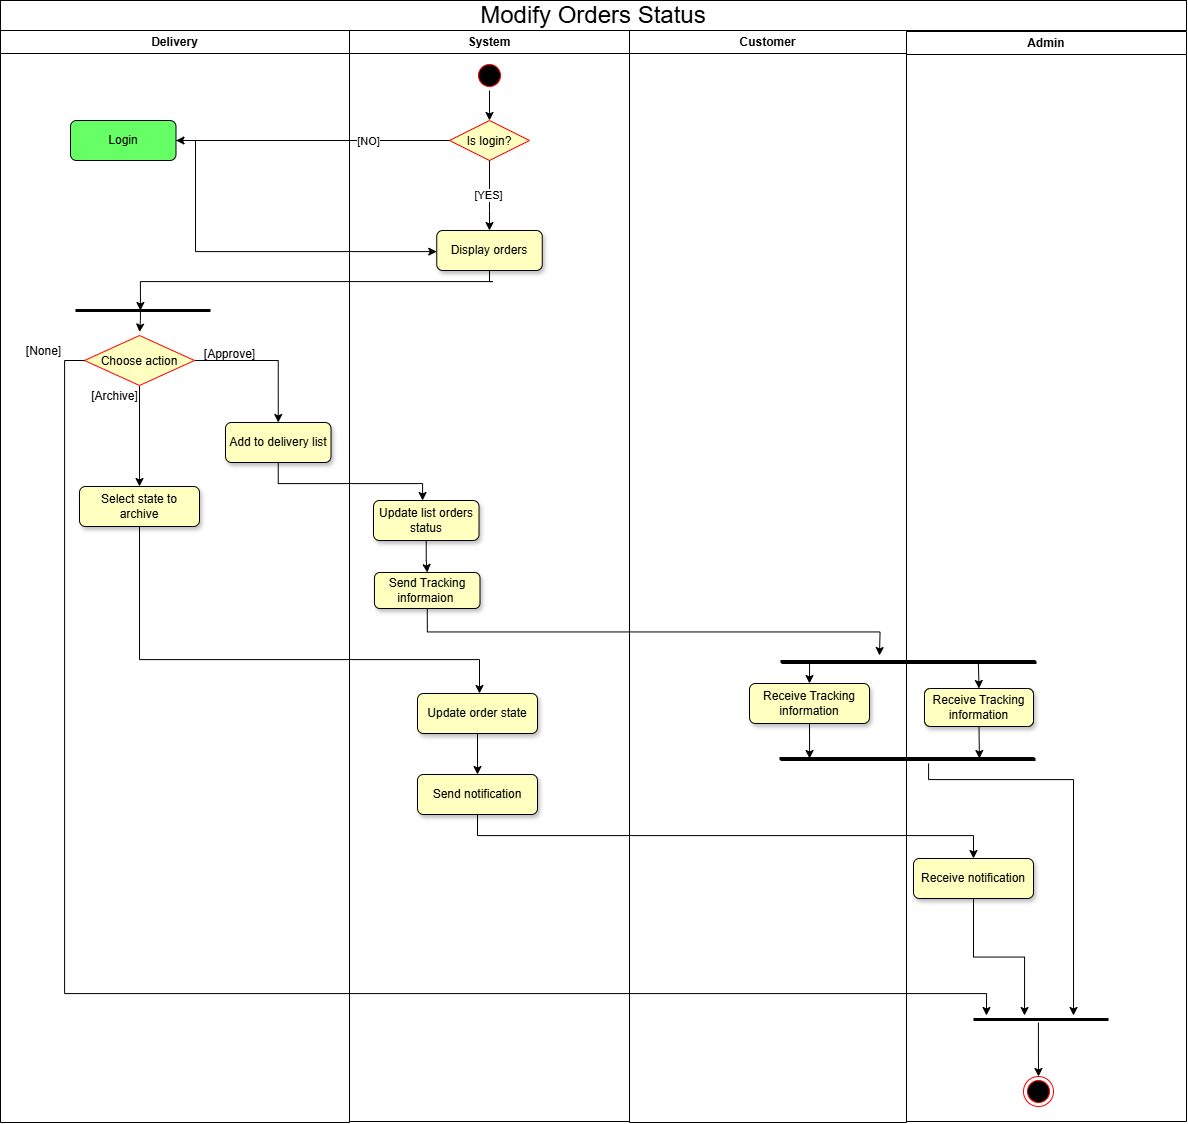

The diagram above was exported from draw.io. Its source (the exported page's mxGraphModel, read from the mxfile embedded in the PNG):
<mxGraphModel dx="-269" dy="1124" grid="0" gridSize="1" guides="1" tooltips="1" connect="1" arrows="1" fold="1" page="0" pageScale="1" pageWidth="413" pageHeight="291" background="none" math="0" shadow="0">
  <root>
    <mxCell id="0" />
    <mxCell id="1" parent="0" />
    <mxCell id="-r_qg4FtMJnu3XkmjTHc-1" value="Delivery" style="swimlane;whiteSpace=wrap;fillColor=#FFFFFF;" parent="1" vertex="1">
      <mxGeometry x="1466" y="172" width="349" height="1092" as="geometry" />
    </mxCell>
    <mxCell id="-r_qg4FtMJnu3XkmjTHc-2" style="edgeStyle=orthogonalEdgeStyle;rounded=0;orthogonalLoop=1;jettySize=auto;html=1;exitX=0.481;exitY=0.5;exitDx=0;exitDy=0;exitPerimeter=0;entryX=0.501;entryY=-0.069;entryDx=0;entryDy=0;entryPerimeter=0;fillColor=#FFFFC0;" parent="-r_qg4FtMJnu3XkmjTHc-1" source="-r_qg4FtMJnu3XkmjTHc-3" target="-r_qg4FtMJnu3XkmjTHc-4" edge="1">
      <mxGeometry relative="1" as="geometry">
        <mxPoint x="139.9142857142856" y="333" as="targetPoint" />
        <mxPoint x="140" y="290" as="sourcePoint" />
        <Array as="points">
          <mxPoint x="140" y="290" />
          <mxPoint x="140" y="290" />
        </Array>
      </mxGeometry>
    </mxCell>
    <mxCell id="-r_qg4FtMJnu3XkmjTHc-3" value="" style="line;strokeWidth=3;fillColor=#FFFFC0;align=left;verticalAlign=middle;spacingTop=-1;spacingLeft=3;spacingRight=3;rotatable=0;labelPosition=right;points=[];portConstraint=eastwest;strokeColor=inherit;" parent="-r_qg4FtMJnu3XkmjTHc-1" vertex="1">
      <mxGeometry x="75" y="276" width="135" height="8" as="geometry" />
    </mxCell>
    <mxCell id="-r_qg4FtMJnu3XkmjTHc-7" value="&lt;span style=&quot;text-wrap-mode: nowrap;&quot;&gt;Login&lt;/span&gt;" style="rounded=1;whiteSpace=wrap;html=1;fillColor=#66FF66;" parent="-r_qg4FtMJnu3XkmjTHc-1" vertex="1">
      <mxGeometry x="70" y="90" width="105.5" height="40" as="geometry" />
    </mxCell>
    <mxCell id="CW1NCr3fORPswm1vjvVJ-5" style="edgeStyle=orthogonalEdgeStyle;rounded=0;orthogonalLoop=1;jettySize=auto;html=1;entryX=0.5;entryY=0;entryDx=0;entryDy=0;" parent="-r_qg4FtMJnu3XkmjTHc-1" source="-r_qg4FtMJnu3XkmjTHc-4" target="-r_qg4FtMJnu3XkmjTHc-6" edge="1">
      <mxGeometry relative="1" as="geometry" />
    </mxCell>
    <mxCell id="CW1NCr3fORPswm1vjvVJ-9" style="edgeStyle=orthogonalEdgeStyle;rounded=0;orthogonalLoop=1;jettySize=auto;html=1;entryX=0.5;entryY=0;entryDx=0;entryDy=0;" parent="-r_qg4FtMJnu3XkmjTHc-1" source="-r_qg4FtMJnu3XkmjTHc-4" target="ajTk26jlBCTTUkcFX-hW-12" edge="1">
      <mxGeometry relative="1" as="geometry">
        <mxPoint x="139" y="447" as="targetPoint" />
      </mxGeometry>
    </mxCell>
    <mxCell id="-r_qg4FtMJnu3XkmjTHc-4" value="Choose action" style="rhombus;fillColor=#FFFFC0;strokeColor=#ff0000;" parent="-r_qg4FtMJnu3XkmjTHc-1" vertex="1">
      <mxGeometry x="84" y="305" width="110" height="50" as="geometry" />
    </mxCell>
    <mxCell id="-r_qg4FtMJnu3XkmjTHc-6" value="Add to delivery list" style="rounded=1;whiteSpace=wrap;html=1;fillColor=#FFFFC0;shadow=1;" parent="-r_qg4FtMJnu3XkmjTHc-1" vertex="1">
      <mxGeometry x="225" y="392" width="105.5" height="40" as="geometry" />
    </mxCell>
    <mxCell id="-r_qg4FtMJnu3XkmjTHc-10" style="edgeStyle=orthogonalEdgeStyle;rounded=0;orthogonalLoop=1;jettySize=auto;html=1;fillColor=#FFFFC0;" parent="-r_qg4FtMJnu3XkmjTHc-1" source="-r_qg4FtMJnu3XkmjTHc-11" target="-r_qg4FtMJnu3XkmjTHc-12" edge="1">
      <mxGeometry relative="1" as="geometry" />
    </mxCell>
    <mxCell id="-r_qg4FtMJnu3XkmjTHc-11" value="Update list orders status" style="rounded=1;whiteSpace=wrap;html=1;fillColor=#FFFFC0;shadow=1;" parent="-r_qg4FtMJnu3XkmjTHc-1" vertex="1">
      <mxGeometry x="373" y="470" width="105.5" height="40" as="geometry" />
    </mxCell>
    <mxCell id="-r_qg4FtMJnu3XkmjTHc-12" value="Send Tracking informaion&amp;nbsp;" style="rounded=1;whiteSpace=wrap;html=1;fillColor=#FFFFC0;shadow=1;" parent="-r_qg4FtMJnu3XkmjTHc-1" vertex="1">
      <mxGeometry x="374" y="542" width="105.5" height="36" as="geometry" />
    </mxCell>
    <mxCell id="-r_qg4FtMJnu3XkmjTHc-18" style="edgeStyle=orthogonalEdgeStyle;rounded=0;orthogonalLoop=1;jettySize=auto;html=1;exitX=0.5;exitY=1;exitDx=0;exitDy=0;fillColor=#FFFFC0;" parent="-r_qg4FtMJnu3XkmjTHc-1" source="-r_qg4FtMJnu3XkmjTHc-6" target="-r_qg4FtMJnu3XkmjTHc-11" edge="1">
      <mxGeometry relative="1" as="geometry">
        <Array as="points">
          <mxPoint x="278" y="453" />
          <mxPoint x="422" y="453" />
        </Array>
        <mxPoint x="139" y="477" as="sourcePoint" />
      </mxGeometry>
    </mxCell>
    <mxCell id="CW1NCr3fORPswm1vjvVJ-7" value="[Approve]" style="text;html=1;align=center;verticalAlign=middle;resizable=0;points=[];autosize=1;strokeColor=none;fillColor=none;" parent="-r_qg4FtMJnu3XkmjTHc-1" vertex="1">
      <mxGeometry x="194" y="310" width="70" height="27" as="geometry" />
    </mxCell>
    <mxCell id="CW1NCr3fORPswm1vjvVJ-8" value="[None]" style="text;html=1;align=center;verticalAlign=middle;resizable=0;points=[];autosize=1;strokeColor=none;fillColor=none;" parent="-r_qg4FtMJnu3XkmjTHc-1" vertex="1">
      <mxGeometry x="16" y="308" width="54" height="27" as="geometry" />
    </mxCell>
    <mxCell id="CW1NCr3fORPswm1vjvVJ-10" value="[Archive]" style="text;html=1;align=center;verticalAlign=middle;resizable=0;points=[];autosize=1;strokeColor=none;fillColor=none;" parent="-r_qg4FtMJnu3XkmjTHc-1" vertex="1">
      <mxGeometry x="81" y="353" width="66" height="27" as="geometry" />
    </mxCell>
    <mxCell id="ajTk26jlBCTTUkcFX-hW-12" value="Select state to archive" style="rounded=1;whiteSpace=wrap;html=1;fillColor=#FFFFC0;shadow=1;" parent="-r_qg4FtMJnu3XkmjTHc-1" vertex="1">
      <mxGeometry x="79" y="456" width="120" height="40" as="geometry" />
    </mxCell>
    <mxCell id="-r_qg4FtMJnu3XkmjTHc-8" value="System" style="swimlane;whiteSpace=wrap;fillColor=#FFFFFF;" parent="1" vertex="1">
      <mxGeometry x="1815" y="172" width="280" height="1091" as="geometry" />
    </mxCell>
    <mxCell id="-r_qg4FtMJnu3XkmjTHc-9" value="Display orders" style="rounded=1;whiteSpace=wrap;html=1;fillColor=#FFFFC0;shadow=1;" parent="-r_qg4FtMJnu3XkmjTHc-8" vertex="1">
      <mxGeometry x="87.25" y="200" width="105.5" height="40" as="geometry" />
    </mxCell>
    <mxCell id="-r_qg4FtMJnu3XkmjTHc-13" value="" style="edgeStyle=orthogonalEdgeStyle;rounded=0;orthogonalLoop=1;jettySize=auto;html=1;fillColor=#FFFFC0;" parent="-r_qg4FtMJnu3XkmjTHc-8" source="-r_qg4FtMJnu3XkmjTHc-14" target="-r_qg4FtMJnu3XkmjTHc-15" edge="1">
      <mxGeometry relative="1" as="geometry" />
    </mxCell>
    <mxCell id="-r_qg4FtMJnu3XkmjTHc-14" value="" style="ellipse;shape=startState;fillColor=#000000;strokeColor=#ff0000;" parent="-r_qg4FtMJnu3XkmjTHc-8" vertex="1">
      <mxGeometry x="125" y="30" width="30" height="30" as="geometry" />
    </mxCell>
    <mxCell id="-r_qg4FtMJnu3XkmjTHc-15" value="Is login?" style="rhombus;fillColor=#FFFFC0;strokeColor=#ff0000;" parent="-r_qg4FtMJnu3XkmjTHc-8" vertex="1">
      <mxGeometry x="100" y="90" width="80" height="40" as="geometry" />
    </mxCell>
    <mxCell id="-r_qg4FtMJnu3XkmjTHc-16" style="edgeStyle=orthogonalEdgeStyle;rounded=0;orthogonalLoop=1;jettySize=auto;html=1;entryX=0.5;entryY=0;entryDx=0;entryDy=0;fillColor=#FFFFC0;exitX=0.5;exitY=1;exitDx=0;exitDy=0;" parent="-r_qg4FtMJnu3XkmjTHc-8" source="-r_qg4FtMJnu3XkmjTHc-15" target="-r_qg4FtMJnu3XkmjTHc-9" edge="1">
      <mxGeometry relative="1" as="geometry">
        <Array as="points">
          <mxPoint x="140" y="180" />
          <mxPoint x="140" y="180" />
        </Array>
        <mxPoint x="-220" y="170" as="sourcePoint" />
        <mxPoint x="32.25" y="230" as="targetPoint" />
      </mxGeometry>
    </mxCell>
    <mxCell id="-r_qg4FtMJnu3XkmjTHc-17" value="[YES]" style="edgeLabel;html=1;align=center;verticalAlign=middle;resizable=0;points=[];fillColor=#FFFFC0;" parent="-r_qg4FtMJnu3XkmjTHc-16" vertex="1" connectable="0">
      <mxGeometry x="-0.0344" y="-2" relative="1" as="geometry">
        <mxPoint as="offset" />
      </mxGeometry>
    </mxCell>
    <mxCell id="CW1NCr3fORPswm1vjvVJ-19" style="edgeStyle=orthogonalEdgeStyle;rounded=0;orthogonalLoop=1;jettySize=auto;html=1;entryX=0.5;entryY=0;entryDx=0;entryDy=0;" parent="-r_qg4FtMJnu3XkmjTHc-8" source="CW1NCr3fORPswm1vjvVJ-13" target="CW1NCr3fORPswm1vjvVJ-18" edge="1">
      <mxGeometry relative="1" as="geometry" />
    </mxCell>
    <mxCell id="CW1NCr3fORPswm1vjvVJ-13" value="Update order state" style="rounded=1;whiteSpace=wrap;html=1;fillColor=#FFFFC0;shadow=1;" parent="-r_qg4FtMJnu3XkmjTHc-8" vertex="1">
      <mxGeometry x="68" y="663" width="120" height="40" as="geometry" />
    </mxCell>
    <mxCell id="CW1NCr3fORPswm1vjvVJ-18" value="Send notification" style="rounded=1;whiteSpace=wrap;html=1;fillColor=#FFFFC0;shadow=1;" parent="-r_qg4FtMJnu3XkmjTHc-8" vertex="1">
      <mxGeometry x="68" y="744" width="120" height="40" as="geometry" />
    </mxCell>
    <mxCell id="-r_qg4FtMJnu3XkmjTHc-19" style="edgeStyle=orthogonalEdgeStyle;rounded=0;orthogonalLoop=1;jettySize=auto;html=1;entryX=0.481;entryY=0.5;entryDx=0;entryDy=0;entryPerimeter=0;exitX=0.5;exitY=1;exitDx=0;exitDy=0;fillColor=#FFFFC0;" parent="1" source="-r_qg4FtMJnu3XkmjTHc-9" target="-r_qg4FtMJnu3XkmjTHc-3" edge="1">
      <mxGeometry relative="1" as="geometry">
        <Array as="points">
          <mxPoint x="1958" y="423" />
          <mxPoint x="1678" y="423" />
        </Array>
        <mxPoint x="1898" y="423" as="sourcePoint" />
        <mxPoint x="1678" y="443" as="targetPoint" />
      </mxGeometry>
    </mxCell>
    <mxCell id="-r_qg4FtMJnu3XkmjTHc-20" value="Customer" style="swimlane;whiteSpace=wrap;fillColor=#FFFFFF;" parent="1" vertex="1">
      <mxGeometry x="2095" y="172" width="277" height="1092" as="geometry" />
    </mxCell>
    <mxCell id="-r_qg4FtMJnu3XkmjTHc-24" value="Receive Tracking information" style="rounded=1;whiteSpace=wrap;html=1;fillColor=#FFFFC0;shadow=1;" parent="-r_qg4FtMJnu3XkmjTHc-20" vertex="1">
      <mxGeometry x="120" y="653" width="120" height="40" as="geometry" />
    </mxCell>
    <mxCell id="-r_qg4FtMJnu3XkmjTHc-27" value="&lt;span style=&quot;text-align: left;&quot;&gt;&lt;font style=&quot;font-size: 24px;&quot;&gt;Modify Orders Status&lt;/font&gt;&lt;/span&gt;" style="rounded=0;whiteSpace=wrap;html=1;" parent="1" vertex="1">
      <mxGeometry x="1466" y="142" width="1186" height="30" as="geometry" />
    </mxCell>
    <mxCell id="-r_qg4FtMJnu3XkmjTHc-28" value="" style="edgeStyle=orthogonalEdgeStyle;rounded=0;orthogonalLoop=1;jettySize=auto;html=1;fillColor=#FFFFC0;" parent="1" source="-r_qg4FtMJnu3XkmjTHc-7" target="-r_qg4FtMJnu3XkmjTHc-9" edge="1">
      <mxGeometry relative="1" as="geometry">
        <Array as="points">
          <mxPoint x="1661" y="393" />
        </Array>
      </mxGeometry>
    </mxCell>
    <mxCell id="-r_qg4FtMJnu3XkmjTHc-29" style="edgeStyle=orthogonalEdgeStyle;rounded=0;orthogonalLoop=1;jettySize=auto;html=1;fillColor=#FFFFC0;exitX=0;exitY=0.5;exitDx=0;exitDy=0;entryX=1;entryY=0.5;entryDx=0;entryDy=0;" parent="1" source="-r_qg4FtMJnu3XkmjTHc-15" target="-r_qg4FtMJnu3XkmjTHc-7" edge="1">
      <mxGeometry relative="1" as="geometry">
        <mxPoint x="1693" y="253" as="sourcePoint" />
        <mxPoint x="1828" y="233" as="targetPoint" />
      </mxGeometry>
    </mxCell>
    <mxCell id="-r_qg4FtMJnu3XkmjTHc-30" value="[NO]" style="edgeLabel;html=1;align=center;verticalAlign=middle;resizable=0;points=[];fillColor=#FFFFC0;" parent="-r_qg4FtMJnu3XkmjTHc-29" vertex="1" connectable="0">
      <mxGeometry x="-0.3953" relative="1" as="geometry">
        <mxPoint as="offset" />
      </mxGeometry>
    </mxCell>
    <mxCell id="8uFeKp76D9yrufBRtB4G-1" value="Admin" style="swimlane;whiteSpace=wrap;fillColor=#FFFFFF;" parent="1" vertex="1">
      <mxGeometry x="2372" y="173" width="280" height="1090" as="geometry" />
    </mxCell>
    <mxCell id="8uFeKp76D9yrufBRtB4G-5" value="Receive Tracking information" style="rounded=1;whiteSpace=wrap;html=1;fillColor=#FFFFC0;shadow=1;" parent="8uFeKp76D9yrufBRtB4G-1" vertex="1">
      <mxGeometry x="18" y="657" width="109" height="38" as="geometry" />
    </mxCell>
    <mxCell id="8uFeKp76D9yrufBRtB4G-9" value="" style="line;strokeWidth=3;fillColor=#FFFFC0;align=left;verticalAlign=middle;spacingTop=-1;spacingLeft=3;spacingRight=3;rotatable=0;labelPosition=right;points=[];portConstraint=eastwest;strokeColor=inherit;" parent="8uFeKp76D9yrufBRtB4G-1" vertex="1">
      <mxGeometry x="-127" y="723" width="255" height="8" as="geometry" />
    </mxCell>
    <mxCell id="8uFeKp76D9yrufBRtB4G-14" value="" style="endArrow=classic;html=1;rounded=0;entryX=0.784;entryY=0.5;entryDx=0;entryDy=0;exitX=0.5;exitY=1;exitDx=0;exitDy=0;entryPerimeter=0;" parent="8uFeKp76D9yrufBRtB4G-1" source="8uFeKp76D9yrufBRtB4G-5" target="8uFeKp76D9yrufBRtB4G-9" edge="1">
      <mxGeometry width="50" height="50" relative="1" as="geometry">
        <mxPoint x="89" y="629" as="sourcePoint" />
        <mxPoint x="90" y="681" as="targetPoint" />
      </mxGeometry>
    </mxCell>
    <mxCell id="8uFeKp76D9yrufBRtB4G-7" value="" style="line;strokeWidth=3;fillColor=#FFFFC0;align=left;verticalAlign=middle;spacingTop=-1;spacingLeft=3;spacingRight=3;rotatable=0;labelPosition=right;points=[];portConstraint=eastwest;strokeColor=inherit;" parent="8uFeKp76D9yrufBRtB4G-1" vertex="1">
      <mxGeometry x="-126" y="620" width="255" height="20" as="geometry" />
    </mxCell>
    <mxCell id="8uFeKp76D9yrufBRtB4G-12" value="" style="endArrow=classic;html=1;rounded=0;entryX=0.5;entryY=0;entryDx=0;entryDy=0;exitX=0.776;exitY=0.55;exitDx=0;exitDy=0;exitPerimeter=0;" parent="8uFeKp76D9yrufBRtB4G-1" source="8uFeKp76D9yrufBRtB4G-7" target="8uFeKp76D9yrufBRtB4G-5" edge="1">
      <mxGeometry width="50" height="50" relative="1" as="geometry">
        <mxPoint x="90" y="620" as="sourcePoint" />
        <mxPoint x="81" y="670" as="targetPoint" />
      </mxGeometry>
    </mxCell>
    <mxCell id="CW1NCr3fORPswm1vjvVJ-16" value="Receive notification" style="rounded=1;whiteSpace=wrap;html=1;fillColor=#FFFFC0;shadow=1;" parent="8uFeKp76D9yrufBRtB4G-1" vertex="1">
      <mxGeometry x="7" y="827" width="120" height="40" as="geometry" />
    </mxCell>
    <mxCell id="-r_qg4FtMJnu3XkmjTHc-22" value="" style="ellipse;shape=endState;fillColor=#000000;strokeColor=#ff0000" parent="8uFeKp76D9yrufBRtB4G-1" vertex="1">
      <mxGeometry x="117" y="1045" width="30" height="30" as="geometry" />
    </mxCell>
    <mxCell id="CW1NCr3fORPswm1vjvVJ-22" value="" style="line;strokeWidth=3;fillColor=#FFFFC0;align=left;verticalAlign=middle;spacingTop=-1;spacingLeft=3;spacingRight=3;rotatable=0;labelPosition=right;points=[];portConstraint=eastwest;strokeColor=inherit;" parent="8uFeKp76D9yrufBRtB4G-1" vertex="1">
      <mxGeometry x="67" y="984" width="135" height="8" as="geometry" />
    </mxCell>
    <mxCell id="CW1NCr3fORPswm1vjvVJ-34" style="edgeStyle=orthogonalEdgeStyle;rounded=0;orthogonalLoop=1;jettySize=auto;html=1;entryX=0.378;entryY=0;entryDx=0;entryDy=0;entryPerimeter=0;" parent="8uFeKp76D9yrufBRtB4G-1" source="CW1NCr3fORPswm1vjvVJ-16" target="CW1NCr3fORPswm1vjvVJ-22" edge="1">
      <mxGeometry relative="1" as="geometry" />
    </mxCell>
    <mxCell id="CW1NCr3fORPswm1vjvVJ-35" style="edgeStyle=orthogonalEdgeStyle;rounded=0;orthogonalLoop=1;jettySize=auto;html=1;exitX=0.481;exitY=0.875;exitDx=0;exitDy=0;exitPerimeter=0;" parent="8uFeKp76D9yrufBRtB4G-1" source="CW1NCr3fORPswm1vjvVJ-22" target="-r_qg4FtMJnu3XkmjTHc-22" edge="1">
      <mxGeometry relative="1" as="geometry" />
    </mxCell>
    <mxCell id="8uFeKp76D9yrufBRtB4G-15" value="" style="endArrow=classic;html=1;rounded=0;entryX=0.118;entryY=0.5;entryDx=0;entryDy=0;exitX=0.5;exitY=1;exitDx=0;exitDy=0;entryPerimeter=0;" parent="1" source="-r_qg4FtMJnu3XkmjTHc-24" target="8uFeKp76D9yrufBRtB4G-9" edge="1">
      <mxGeometry width="50" height="50" relative="1" as="geometry">
        <mxPoint x="2300" y="896" as="sourcePoint" />
        <mxPoint x="2301" y="940" as="targetPoint" />
      </mxGeometry>
    </mxCell>
    <mxCell id="8uFeKp76D9yrufBRtB4G-10" value="" style="endArrow=classic;html=1;rounded=0;exitX=0.114;exitY=0.45;exitDx=0;exitDy=0;exitPerimeter=0;entryX=0.5;entryY=0;entryDx=0;entryDy=0;" parent="1" source="8uFeKp76D9yrufBRtB4G-7" target="-r_qg4FtMJnu3XkmjTHc-24" edge="1">
      <mxGeometry width="50" height="50" relative="1" as="geometry">
        <mxPoint x="2278" y="753" as="sourcePoint" />
        <mxPoint x="2328" y="703" as="targetPoint" />
      </mxGeometry>
    </mxCell>
    <mxCell id="ajTk26jlBCTTUkcFX-hW-2" style="edgeStyle=orthogonalEdgeStyle;rounded=0;orthogonalLoop=1;jettySize=auto;html=1;exitX=0.5;exitY=1;exitDx=0;exitDy=0;" parent="1" source="-r_qg4FtMJnu3XkmjTHc-12" edge="1">
      <mxGeometry relative="1" as="geometry">
        <mxPoint x="2345" y="797" as="targetPoint" />
      </mxGeometry>
    </mxCell>
    <mxCell id="ajTk26jlBCTTUkcFX-hW-4" value="" style="line;strokeWidth=3;fillColor=#FFFFC0;align=left;verticalAlign=middle;spacingTop=-1;spacingLeft=3;spacingRight=3;rotatable=0;labelPosition=right;points=[];portConstraint=eastwest;strokeColor=inherit;" parent="1" vertex="1">
      <mxGeometry x="2247" y="794" width="255" height="20" as="geometry" />
    </mxCell>
    <mxCell id="ajTk26jlBCTTUkcFX-hW-5" value="" style="line;strokeWidth=3;fillColor=#FFFFC0;align=left;verticalAlign=middle;spacingTop=-1;spacingLeft=3;spacingRight=3;rotatable=0;labelPosition=right;points=[];portConstraint=eastwest;strokeColor=inherit;" parent="1" vertex="1">
      <mxGeometry x="2246" y="897" width="255" height="8" as="geometry" />
    </mxCell>
    <mxCell id="CW1NCr3fORPswm1vjvVJ-14" value="" style="edgeStyle=orthogonalEdgeStyle;rounded=0;orthogonalLoop=1;jettySize=auto;html=1;" parent="1" source="ajTk26jlBCTTUkcFX-hW-12" target="CW1NCr3fORPswm1vjvVJ-13" edge="1">
      <mxGeometry relative="1" as="geometry">
        <Array as="points">
          <mxPoint x="1605" y="801" />
          <mxPoint x="1945" y="801" />
        </Array>
      </mxGeometry>
    </mxCell>
    <mxCell id="CW1NCr3fORPswm1vjvVJ-29" style="edgeStyle=orthogonalEdgeStyle;rounded=0;orthogonalLoop=1;jettySize=auto;html=1;entryX=0.5;entryY=0;entryDx=0;entryDy=0;" parent="1" source="CW1NCr3fORPswm1vjvVJ-18" target="CW1NCr3fORPswm1vjvVJ-16" edge="1">
      <mxGeometry relative="1" as="geometry">
        <Array as="points">
          <mxPoint x="1943" y="977" />
          <mxPoint x="2439" y="977" />
        </Array>
      </mxGeometry>
    </mxCell>
    <mxCell id="CW1NCr3fORPswm1vjvVJ-31" style="edgeStyle=orthogonalEdgeStyle;rounded=0;orthogonalLoop=1;jettySize=auto;html=1;entryX=0.741;entryY=0;entryDx=0;entryDy=0;entryPerimeter=0;" parent="1" source="ajTk26jlBCTTUkcFX-hW-5" target="CW1NCr3fORPswm1vjvVJ-22" edge="1">
      <mxGeometry relative="1" as="geometry">
        <Array as="points">
          <mxPoint x="2394" y="921" />
          <mxPoint x="2539" y="921" />
        </Array>
      </mxGeometry>
    </mxCell>
    <mxCell id="CW1NCr3fORPswm1vjvVJ-33" style="edgeStyle=orthogonalEdgeStyle;rounded=0;orthogonalLoop=1;jettySize=auto;html=1;exitX=0;exitY=0.5;exitDx=0;exitDy=0;entryX=0.096;entryY=0;entryDx=0;entryDy=0;entryPerimeter=0;" parent="1" source="-r_qg4FtMJnu3XkmjTHc-4" target="CW1NCr3fORPswm1vjvVJ-22" edge="1">
      <mxGeometry relative="1" as="geometry">
        <Array as="points">
          <mxPoint x="1530" y="502" />
          <mxPoint x="1530" y="1135" />
          <mxPoint x="2452" y="1135" />
        </Array>
      </mxGeometry>
    </mxCell>
  </root>
</mxGraphModel>